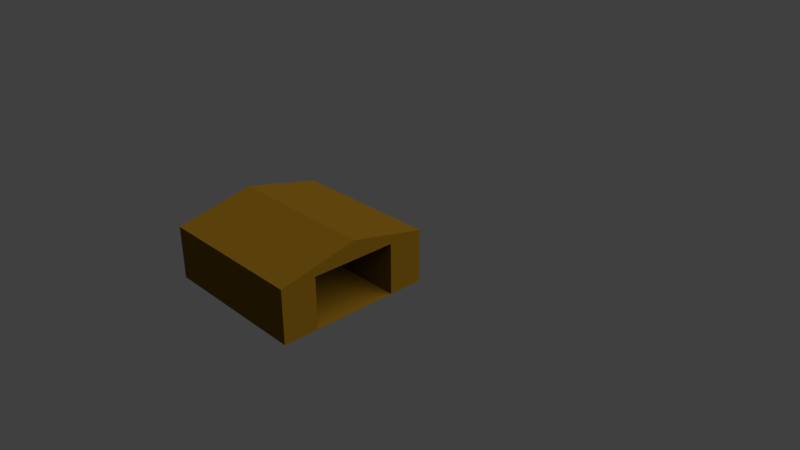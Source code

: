 # Source: depot_1.blend  (saved by Blender 2.79.0; exported with 4.5.12 LTS)
import bpy
from mathutils import Matrix  # noqa: F401  (used for matrix-valued properties, if any)

bpy.ops.wm.read_factory_settings(use_empty=True)
scene = bpy.context.scene
scene.name = 'Scene'

# ---- collections
col_collection_1 = bpy.data.collections.new('Collection 1'); scene.collection.children.link(col_collection_1)

# ---- materials (node trees are filled in below, after node groups)
mat_material_001 = bpy.data.materials.new('Material.001')
mat_material_001.alpha_threshold = 0.0
mat_material_001.roughness = 0.5

# ---- material node trees
mat_material_001.use_nodes = True; mat_material_001.node_tree.nodes.clear()
_N = mat_material_001.node_tree.nodes; _L = mat_material_001.node_tree.links
n0 = _N.new('ShaderNodeOutputMaterial'); n0.name = 'Material Output'; n0.location = (300, 300)
n1 = _N.new('ShaderNodeBsdfDiffuse'); n1.name = 'Diffuse BSDF'; n1.location = (10, 300)
n1.inputs[0].default_value = (0.08, 0.04004, 0.002681, 1.0)
_L.new(n1.outputs[0], n0.inputs[0])
n0.is_active_output = True

# ---- world
world_world = bpy.data.worlds.new('World'); scene.world = world_world
world_world.color = (0.05088, 0.05088, 0.05088)
world_world.use_sun_shadow = False
world_world.sun_shadow_jitter_overblur = 0.0
world_world.cycles.sampling_method = 'MANUAL'

# ---- cameras
cam_camera = bpy.data.cameras.new('Camera')
cam_camera.clip_end = 100.0
cam_camera.lens = 35.0
cam_camera.sensor_width = 32.0
cam_camera.sensor_height = 18.0
cam_camera.ortho_scale = 7.314
cam_camera.dof.focus_distance = 0.0

# ---- lights
light_lamp = bpy.data.lights.new('Lamp', 'SUN')
light_lamp.transmission_factor = 0.0
light_lamp.cutoff_distance = 30.0
light_lamp.angle = 1.302
light_lamp.energy = 5.3
light_lamp.shadow_buffer_clip_start = 1.001
light_lamp.shadow_soft_size = 0.762
light_lamp.shadow_cascade_max_distance = 1000.0

# ---- meshes
me_cube_002 = bpy.data.meshes.new('Cube.002')
me_cube_002.from_pydata([(-0.9357, -1.058, -1.0), (-0.9357, 0.9415, -1.0), (1.064, -1.058, -1.0), (1.064, 0.9415, -1.0), (-0.9357, 0.5046, -1.0), (1.064, 0.4845, -0.9953), (-0.9357, -0.6301, -1.0), (1.064, -0.6101, -0.9953), (-0.9357, -0.05899, -0.09517), (1.064, -0.05899, -0.9953), (-0.9357, -0.05899, -1.0), (1.064, -0.05899, -0.09517), (-0.9357, -1.058, -0.3152), (-0.9357, 0.9415, -0.3152), (1.064, 0.9415, -0.3152), (1.064, -1.058, -0.3152), (1.064, 0.5046, -0.3152), (1.064, -0.6301, -0.3152), (1.064, -0.05899, -0.3152), (-0.9357, -0.05899, -0.3152), (1.064, -0.05899, -1.0), (1.064, 0.5046, -1.0), (1.064, -0.6301, -1.0), (1.064, 0.4845, -0.3353), (1.064, -0.6101, -0.3353), (0.00765, -0.05899, -0.3353), (1.064, -0.05899, -0.3353), (0.00765, -0.05899, -0.9953), (0.00765, 0.4845, -0.3353), (0.00765, -0.6101, -0.3353), (0.00765, 0.4845, -0.9953), (0.00765, -0.6101, -0.9953)], [], [(14, 11, 18), (18, 11, 15), (19, 12, 8), (6, 22, 2, 0), (1, 3, 21, 4), (13, 8, 11, 14), (13, 19, 8), (10, 20, 22, 6), (4, 21, 20, 10), (11, 8, 12, 15), (19, 13, 1, 4, 10), (26, 24, 29, 25), (7, 9, 27, 31), (3, 14, 16, 21), (2, 15, 12, 0), (22, 17, 15, 2), (1, 13, 14, 3), (5, 9, 20, 21), (23, 5, 21, 16), (7, 24, 17, 22), (9, 7, 22, 20), (26, 23, 16, 18), (24, 26, 18, 17), (30, 28, 25, 27), (27, 25, 29, 31), (5, 23, 28, 30), (24, 7, 31, 29), (23, 26, 25, 28), (9, 5, 30, 27), (0, 12, 19, 10, 6)])
me_cube_002.materials.append(mat_material_001)
me_cube_002.use_remesh_preserve_volume = False
me_cube_002.use_remesh_preserve_attributes = False
me_cube_002.use_mirror_vertex_groups = False
me_cube_002.update()

# ---- objects
ob_cube = bpy.data.objects.new('Cube', me_cube_002)
ob_lamp = bpy.data.objects.new('Lamp', light_lamp)
ob_camera = bpy.data.objects.new('Camera', cam_camera)

# ---- transforms, parenting, visibility, modifiers, constraints
ob_cube.location = (-0.07946, -1.011, 1.044)
ob_cube.lineart.crease_threshold = 0.0
ob_lamp.location = (4.076, 1.005, 5.904)
ob_lamp.rotation_euler = (0.6503, 0.05522, 1.866)
ob_lamp.lock_rotations_4d = False
ob_lamp.empty_display_type = 'ARROWS'
ob_lamp.color = (0.0, 0.0, 0.0, 0.0)
ob_lamp.lineart.crease_threshold = 0.0
ob_camera.location = (7.481, -6.508, 5.344)
ob_camera.rotation_euler = (1.109, 0.0, 0.8149)
ob_camera.lock_rotations_4d = False
ob_camera.empty_display_type = 'ARROWS'
ob_camera.color = (0.0, 0.0, 0.0, 0.0)
ob_camera.display_type = 'WIRE'
ob_camera.lineart.crease_threshold = 0.0

# ---- collection membership
col_collection_1.objects.link(ob_cube)
col_collection_1.objects.link(ob_lamp)
col_collection_1.objects.link(ob_camera)

# ---- scene / render settings (as saved in the file)
scene.camera = ob_camera
scene.frame_start = 1; scene.frame_end = 250; scene.frame_set(0)
scene.render.engine = 'CYCLES'
scene.render.resolution_percentage = 50
scene.render.dither_intensity = 0.0
scene.cycles.use_denoising = False
scene.cycles.samples = 128
scene.cycles.sampling_pattern = 'TABULATED_SOBOL'
scene.cycles.use_adaptive_sampling = False
scene.cycles.use_light_tree = False
scene.cycles.blur_glossy = 0.0
scene.cycles.sample_clamp_indirect = 0.0
scene.view_settings.view_transform = 'Standard'
bpy.context.view_layer.update()
